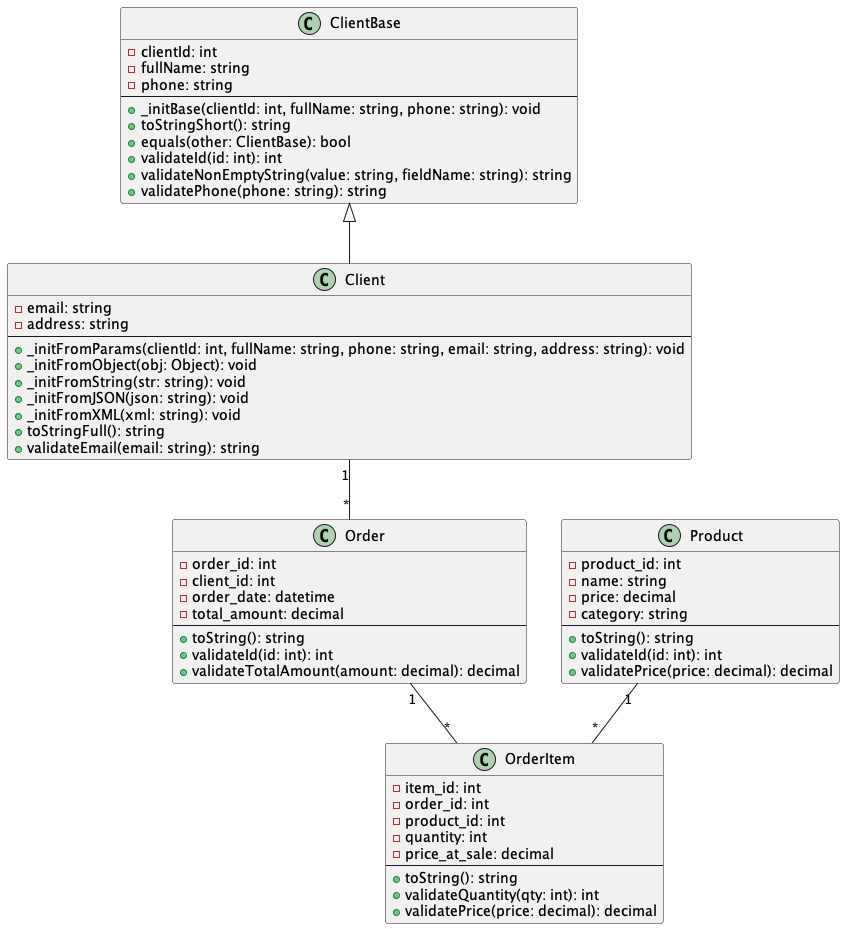

The diagram above was rendered by PlantUML. Its source (embedded in the PNG):
@startuml
class ClientBase {
  - clientId: int
  - fullName: string
  - phone: string
  --
  + _initBase(clientId: int, fullName: string, phone: string): void
  + toStringShort(): string
  + equals(other: ClientBase): bool
  + validateId(id: int): int
  + validateNonEmptyString(value: string, fieldName: string): string
  + validatePhone(phone: string): string
}

class Client extends ClientBase {
  - email: string
  - address: string
  --
  + _initFromParams(clientId: int, fullName: string, phone: string, email: string, address: string): void
  + _initFromObject(obj: Object): void
  + _initFromString(str: string): void
  + _initFromJSON(json: string): void
  + _initFromXML(xml: string): void
  + toStringFull(): string
  + validateEmail(email: string): string
}

class Order {
  - order_id: int
  - client_id: int
  - order_date: datetime
  - total_amount: decimal
  --
  + toString(): string
  + validateId(id: int): int
  + validateTotalAmount(amount: decimal): decimal
}

class Product {
  - product_id: int
  - name: string
  - price: decimal
  - category: string
  --
  + toString(): string
  + validateId(id: int): int
  + validatePrice(price: decimal): decimal
}

class OrderItem {
  - item_id: int
  - order_id: int
  - product_id: int
  - quantity: int
  - price_at_sale: decimal
  --
  + toString(): string
  + validateQuantity(qty: int): int
  + validatePrice(price: decimal): decimal
}

Client "1" -- "*" Order 
Order "1" -- "*" OrderItem 
Product "1" -- "*" OrderItem 
@enduml